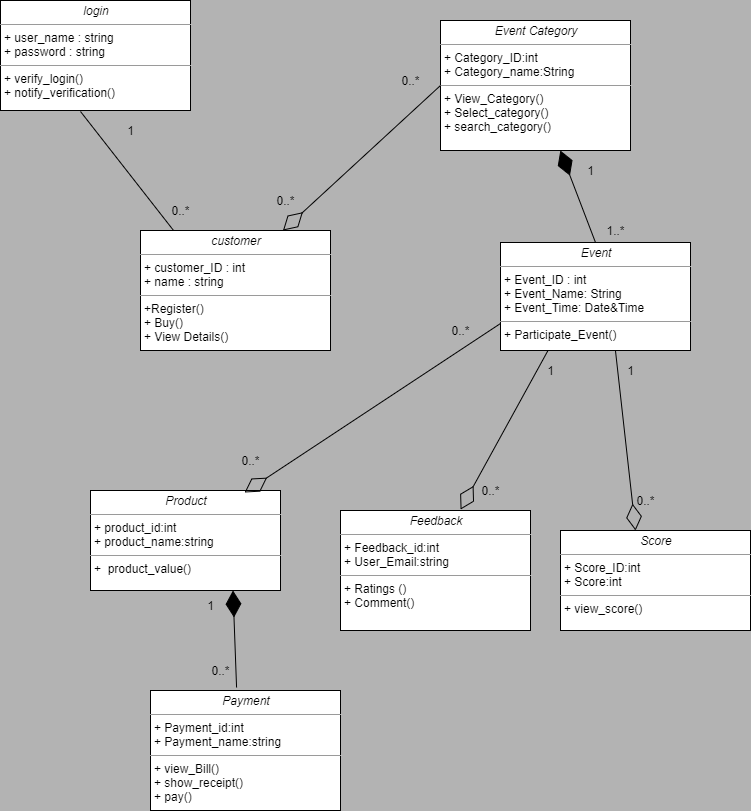

The diagram above was exported from draw.io. Its source (the exported page's mxGraphModel, read from the mxfile embedded in the PNG):
<mxGraphModel dx="852" dy="1384" grid="1" gridSize="10" guides="1" tooltips="1" connect="1" arrows="1" fold="1" page="1" pageScale="1" pageWidth="1100" pageHeight="850" background="#B3B3B3" math="0" shadow="0">
  <root>
    <mxCell id="0" />
    <mxCell id="1" parent="0" />
    <mxCell id="D--FiXndbgceL6E9giEs-1" value="&lt;p style=&quot;margin: 0px ; margin-top: 4px ; text-align: center&quot;&gt;&lt;i&gt;customer&lt;/i&gt;&lt;/p&gt;&lt;hr size=&quot;1&quot;&gt;&lt;p style=&quot;margin: 0px ; margin-left: 4px&quot;&gt;+ customer_ID : int&lt;br&gt;+ name : string&lt;/p&gt;&lt;hr size=&quot;1&quot;&gt;&lt;p style=&quot;margin: 0px ; margin-left: 4px&quot;&gt;+Register()&amp;nbsp;&lt;/p&gt;&lt;p style=&quot;margin: 0px ; margin-left: 4px&quot;&gt;+ Buy()&lt;/p&gt;&lt;p style=&quot;margin: 0px ; margin-left: 4px&quot;&gt;+ View Details()&lt;/p&gt;" style="verticalAlign=top;align=left;overflow=fill;fontSize=12;fontFamily=Helvetica;html=1;" parent="1" vertex="1">
      <mxGeometry x="200" y="40" width="190" height="120" as="geometry" />
    </mxCell>
    <mxCell id="D--FiXndbgceL6E9giEs-2" value="&lt;p style=&quot;margin: 0px ; margin-top: 4px ; text-align: center&quot;&gt;&lt;i&gt;Event&lt;/i&gt;&lt;/p&gt;&lt;hr size=&quot;1&quot;&gt;&lt;p style=&quot;margin: 0px ; margin-left: 4px&quot;&gt;+ Event_ID : int&lt;br&gt;+ Event_Name: String&lt;/p&gt;&lt;p style=&quot;margin: 0px ; margin-left: 4px&quot;&gt;+ Event_Time: Date&amp;amp;Time&lt;/p&gt;&lt;hr size=&quot;1&quot;&gt;&lt;p style=&quot;margin: 0px ; margin-left: 4px&quot;&gt;+ Participate_Event()&lt;/p&gt;&lt;p style=&quot;margin: 0px ; margin-left: 4px&quot;&gt;&amp;nbsp;&lt;br&gt;&lt;br&gt;&lt;/p&gt;" style="verticalAlign=top;align=left;overflow=fill;fontSize=12;fontFamily=Helvetica;html=1;" parent="1" vertex="1">
      <mxGeometry x="560" y="52" width="190" height="108" as="geometry" />
    </mxCell>
    <mxCell id="D--FiXndbgceL6E9giEs-3" value="&lt;p style=&quot;margin: 0px ; margin-top: 4px ; text-align: center&quot;&gt;&lt;i&gt;Feedback&lt;/i&gt;&lt;/p&gt;&lt;hr size=&quot;1&quot;&gt;&lt;p style=&quot;margin: 0px ; margin-left: 4px&quot;&gt;+ Feedback_id:int&lt;/p&gt;&lt;p style=&quot;margin: 0px ; margin-left: 4px&quot;&gt;+ User_Email:string&lt;br&gt;&lt;/p&gt;&lt;hr size=&quot;1&quot;&gt;&lt;p style=&quot;margin: 0px ; margin-left: 4px&quot;&gt;+ Ratings ()&lt;br&gt;&lt;/p&gt;&lt;p style=&quot;margin: 0px ; margin-left: 4px&quot;&gt;+ Comment()&lt;/p&gt;" style="verticalAlign=top;align=left;overflow=fill;fontSize=12;fontFamily=Helvetica;html=1;" parent="1" vertex="1">
      <mxGeometry x="400" y="320" width="190" height="120" as="geometry" />
    </mxCell>
    <mxCell id="D--FiXndbgceL6E9giEs-4" value="&lt;p style=&quot;margin: 0px ; margin-top: 4px ; text-align: center&quot;&gt;&lt;i&gt;Score&lt;/i&gt;&lt;/p&gt;&lt;hr size=&quot;1&quot;&gt;&lt;p style=&quot;margin: 0px ; margin-left: 4px&quot;&gt;+ Score_ID:int&lt;br&gt;+ Score:int&lt;/p&gt;&lt;hr size=&quot;1&quot;&gt;&lt;p style=&quot;margin: 0px ; margin-left: 4px&quot;&gt;+ view_score()&lt;br&gt;&lt;/p&gt;" style="verticalAlign=top;align=left;overflow=fill;fontSize=12;fontFamily=Helvetica;html=1;" parent="1" vertex="1">
      <mxGeometry x="620" y="340" width="190" height="100" as="geometry" />
    </mxCell>
    <mxCell id="D--FiXndbgceL6E9giEs-5" value="&lt;p style=&quot;margin: 0px ; margin-top: 4px ; text-align: center&quot;&gt;&lt;i&gt;Product&lt;/i&gt;&lt;/p&gt;&lt;hr size=&quot;1&quot;&gt;&lt;p style=&quot;margin: 0px ; margin-left: 4px&quot;&gt;+ product_id:int&lt;br&gt;+ product_name:string&lt;/p&gt;&lt;hr size=&quot;1&quot;&gt;&lt;p style=&quot;margin: 0px ; margin-left: 4px&quot;&gt;+&amp;nbsp; product_value()&lt;br&gt;&lt;br&gt;&lt;/p&gt;" style="verticalAlign=top;align=left;overflow=fill;fontSize=12;fontFamily=Helvetica;html=1;" parent="1" vertex="1">
      <mxGeometry x="150" y="300" width="190" height="100" as="geometry" />
    </mxCell>
    <mxCell id="D--FiXndbgceL6E9giEs-6" value="&lt;p style=&quot;margin: 0px ; margin-top: 4px ; text-align: center&quot;&gt;&lt;i&gt;Payment&lt;/i&gt;&lt;/p&gt;&lt;hr size=&quot;1&quot;&gt;&lt;p style=&quot;margin: 0px ; margin-left: 4px&quot;&gt;+ Payment_id:int&lt;br&gt;+ Payment_name:string&lt;/p&gt;&lt;hr size=&quot;1&quot;&gt;&lt;p style=&quot;margin: 0px ; margin-left: 4px&quot;&gt;+ view_Bill()&lt;br&gt;+ show_receipt()&lt;/p&gt;&lt;p style=&quot;margin: 0px ; margin-left: 4px&quot;&gt;+ pay()&lt;/p&gt;" style="verticalAlign=top;align=left;overflow=fill;fontSize=12;fontFamily=Helvetica;html=1;" parent="1" vertex="1">
      <mxGeometry x="210" y="500" width="190" height="120" as="geometry" />
    </mxCell>
    <mxCell id="D--FiXndbgceL6E9giEs-7" value="&lt;p style=&quot;margin: 0px ; margin-top: 4px ; text-align: center&quot;&gt;&lt;i&gt;Event Category&lt;/i&gt;&lt;/p&gt;&lt;hr size=&quot;1&quot;&gt;&lt;p style=&quot;margin: 0px ; margin-left: 4px&quot;&gt;+ Category_ID:int&lt;br&gt;+ Category_name:String&lt;/p&gt;&lt;hr size=&quot;1&quot;&gt;&lt;p style=&quot;margin: 0px ; margin-left: 4px&quot;&gt;+ View_Category()&lt;br&gt;+ Select_category()&lt;/p&gt;&lt;p style=&quot;margin: 0px ; margin-left: 4px&quot;&gt;+ search_category()&lt;/p&gt;&lt;p style=&quot;margin: 0px ; margin-left: 4px&quot;&gt;&lt;br&gt;&lt;/p&gt;" style="verticalAlign=top;align=left;overflow=fill;fontSize=12;fontFamily=Helvetica;html=1;" parent="1" vertex="1">
      <mxGeometry x="500" y="-170" width="190" height="130" as="geometry" />
    </mxCell>
    <mxCell id="D--FiXndbgceL6E9giEs-9" value="" style="endArrow=diamondThin;endFill=0;endSize=24;html=1;exitX=0;exitY=0.5;exitDx=0;exitDy=0;entryX=0.75;entryY=0;entryDx=0;entryDy=0;" parent="1" source="D--FiXndbgceL6E9giEs-7" target="D--FiXndbgceL6E9giEs-1" edge="1">
      <mxGeometry width="160" relative="1" as="geometry">
        <mxPoint x="352" y="-122.94000000000005" as="sourcePoint" />
        <mxPoint x="400" y="-150" as="targetPoint" />
        <Array as="points" />
      </mxGeometry>
    </mxCell>
    <mxCell id="D--FiXndbgceL6E9giEs-10" value="&lt;p style=&quot;margin: 0px ; margin-top: 4px ; text-align: center&quot;&gt;&lt;i&gt;login&lt;/i&gt;&lt;/p&gt;&lt;hr size=&quot;1&quot;&gt;&lt;p style=&quot;margin: 0px ; margin-left: 4px&quot;&gt;+ user_name : string&lt;br&gt;+ password : string&lt;/p&gt;&lt;hr size=&quot;1&quot;&gt;&lt;p style=&quot;margin: 0px ; margin-left: 4px&quot;&gt;+ verify_login()&lt;br&gt;+ notify_verification()&lt;/p&gt;" style="verticalAlign=top;align=left;overflow=fill;fontSize=12;fontFamily=Helvetica;html=1;" parent="1" vertex="1">
      <mxGeometry x="60" y="-190" width="190" height="110" as="geometry" />
    </mxCell>
    <mxCell id="D--FiXndbgceL6E9giEs-12" value="" style="endArrow=diamondThin;endFill=1;endSize=24;html=1;exitX=0.5;exitY=0;exitDx=0;exitDy=0;" parent="1" source="D--FiXndbgceL6E9giEs-2" target="D--FiXndbgceL6E9giEs-7" edge="1">
      <mxGeometry width="160" relative="1" as="geometry">
        <mxPoint x="360" y="40" as="sourcePoint" />
        <mxPoint x="660" y="-10" as="targetPoint" />
      </mxGeometry>
    </mxCell>
    <mxCell id="D--FiXndbgceL6E9giEs-14" value="" style="endArrow=none;html=1;exitX=0.174;exitY=0;exitDx=0;exitDy=0;exitPerimeter=0;entryX=0.421;entryY=1.009;entryDx=0;entryDy=0;entryPerimeter=0;" parent="1" source="D--FiXndbgceL6E9giEs-1" target="D--FiXndbgceL6E9giEs-10" edge="1">
      <mxGeometry width="50" height="50" relative="1" as="geometry">
        <mxPoint x="410" y="70" as="sourcePoint" />
        <mxPoint x="460" y="20" as="targetPoint" />
      </mxGeometry>
    </mxCell>
    <mxCell id="D--FiXndbgceL6E9giEs-15" value="" style="endArrow=diamondThin;endFill=0;endSize=24;html=1;entryX=0.632;entryY=-0.008;entryDx=0;entryDy=0;entryPerimeter=0;exitX=0.25;exitY=1;exitDx=0;exitDy=0;" parent="1" source="D--FiXndbgceL6E9giEs-2" target="D--FiXndbgceL6E9giEs-3" edge="1">
      <mxGeometry width="160" relative="1" as="geometry">
        <mxPoint x="640" y="220" as="sourcePoint" />
        <mxPoint x="520" y="240" as="targetPoint" />
      </mxGeometry>
    </mxCell>
    <mxCell id="D--FiXndbgceL6E9giEs-16" value="" style="endArrow=diamondThin;endFill=0;endSize=24;html=1;entryX=0.395;entryY=0;entryDx=0;entryDy=0;entryPerimeter=0;exitX=0.605;exitY=1;exitDx=0;exitDy=0;exitPerimeter=0;" parent="1" source="D--FiXndbgceL6E9giEs-2" target="D--FiXndbgceL6E9giEs-4" edge="1">
      <mxGeometry width="160" relative="1" as="geometry">
        <mxPoint x="770" y="240" as="sourcePoint" />
        <mxPoint x="520" y="240" as="targetPoint" />
      </mxGeometry>
    </mxCell>
    <mxCell id="D--FiXndbgceL6E9giEs-18" value="" style="endArrow=diamondThin;endFill=0;endSize=24;html=1;entryX=0.811;entryY=0.02;entryDx=0;entryDy=0;entryPerimeter=0;exitX=0;exitY=0.75;exitDx=0;exitDy=0;" parent="1" source="D--FiXndbgceL6E9giEs-2" target="D--FiXndbgceL6E9giEs-5" edge="1">
      <mxGeometry width="160" relative="1" as="geometry">
        <mxPoint x="300" y="200" as="sourcePoint" />
        <mxPoint x="460" y="200" as="targetPoint" />
      </mxGeometry>
    </mxCell>
    <mxCell id="D--FiXndbgceL6E9giEs-19" value="" style="endArrow=diamondThin;endFill=1;endSize=24;html=1;exitX=0.453;exitY=-0.025;exitDx=0;exitDy=0;entryX=0.75;entryY=1;entryDx=0;entryDy=0;exitPerimeter=0;" parent="1" source="D--FiXndbgceL6E9giEs-6" target="D--FiXndbgceL6E9giEs-5" edge="1">
      <mxGeometry width="160" relative="1" as="geometry">
        <mxPoint x="300" y="500" as="sourcePoint" />
        <mxPoint x="460" y="500" as="targetPoint" />
      </mxGeometry>
    </mxCell>
    <mxCell id="D--FiXndbgceL6E9giEs-20" value="0..*" style="text;html=1;align=center;verticalAlign=middle;resizable=0;points=[];autosize=1;" parent="1" vertex="1">
      <mxGeometry x="330" width="30" height="20" as="geometry" />
    </mxCell>
    <mxCell id="D--FiXndbgceL6E9giEs-21" value="0..*" style="text;html=1;align=center;verticalAlign=middle;resizable=0;points=[];autosize=1;" parent="1" vertex="1">
      <mxGeometry x="455" y="-120" width="30" height="20" as="geometry" />
    </mxCell>
    <mxCell id="D--FiXndbgceL6E9giEs-22" value="1" style="text;html=1;align=center;verticalAlign=middle;resizable=0;points=[];autosize=1;" parent="1" vertex="1">
      <mxGeometry x="640" y="-30" width="20" height="20" as="geometry" />
    </mxCell>
    <mxCell id="D--FiXndbgceL6E9giEs-23" value="1..*" style="text;html=1;align=center;verticalAlign=middle;resizable=0;points=[];autosize=1;" parent="1" vertex="1">
      <mxGeometry x="660" y="30" width="30" height="20" as="geometry" />
    </mxCell>
    <mxCell id="D--FiXndbgceL6E9giEs-24" value="0..*" style="text;html=1;align=center;verticalAlign=middle;resizable=0;points=[];autosize=1;" parent="1" vertex="1">
      <mxGeometry x="690" y="300" width="30" height="20" as="geometry" />
    </mxCell>
    <mxCell id="D--FiXndbgceL6E9giEs-25" value="1" style="text;html=1;align=center;verticalAlign=middle;resizable=0;points=[];autosize=1;" parent="1" vertex="1">
      <mxGeometry x="680" y="170" width="20" height="20" as="geometry" />
    </mxCell>
    <mxCell id="D--FiXndbgceL6E9giEs-26" value="0..*" style="text;html=1;align=center;verticalAlign=middle;resizable=0;points=[];autosize=1;" parent="1" vertex="1">
      <mxGeometry x="535" y="290" width="30" height="20" as="geometry" />
    </mxCell>
    <mxCell id="D--FiXndbgceL6E9giEs-27" value="1" style="text;html=1;align=center;verticalAlign=middle;resizable=0;points=[];autosize=1;" parent="1" vertex="1">
      <mxGeometry x="600" y="170" width="20" height="20" as="geometry" />
    </mxCell>
    <mxCell id="D--FiXndbgceL6E9giEs-28" value="0..*" style="text;html=1;align=center;verticalAlign=middle;resizable=0;points=[];autosize=1;" parent="1" vertex="1">
      <mxGeometry x="505" y="130" width="30" height="20" as="geometry" />
    </mxCell>
    <mxCell id="D--FiXndbgceL6E9giEs-29" value="0..*" style="text;html=1;align=center;verticalAlign=middle;resizable=0;points=[];autosize=1;" parent="1" vertex="1">
      <mxGeometry x="295" y="260" width="30" height="20" as="geometry" />
    </mxCell>
    <mxCell id="D--FiXndbgceL6E9giEs-30" value="0..*" style="text;html=1;align=center;verticalAlign=middle;resizable=0;points=[];autosize=1;" parent="1" vertex="1">
      <mxGeometry x="265" y="470" width="30" height="20" as="geometry" />
    </mxCell>
    <mxCell id="D--FiXndbgceL6E9giEs-31" value="1" style="text;html=1;align=center;verticalAlign=middle;resizable=0;points=[];autosize=1;" parent="1" vertex="1">
      <mxGeometry x="260" y="405" width="20" height="20" as="geometry" />
    </mxCell>
    <mxCell id="D--FiXndbgceL6E9giEs-32" value="1" style="text;html=1;align=center;verticalAlign=middle;resizable=0;points=[];autosize=1;" parent="1" vertex="1">
      <mxGeometry x="180" y="-70" width="20" height="20" as="geometry" />
    </mxCell>
    <mxCell id="D--FiXndbgceL6E9giEs-33" value="0..*" style="text;html=1;align=center;verticalAlign=middle;resizable=0;points=[];autosize=1;" parent="1" vertex="1">
      <mxGeometry x="225" y="10" width="30" height="20" as="geometry" />
    </mxCell>
  </root>
</mxGraphModel>